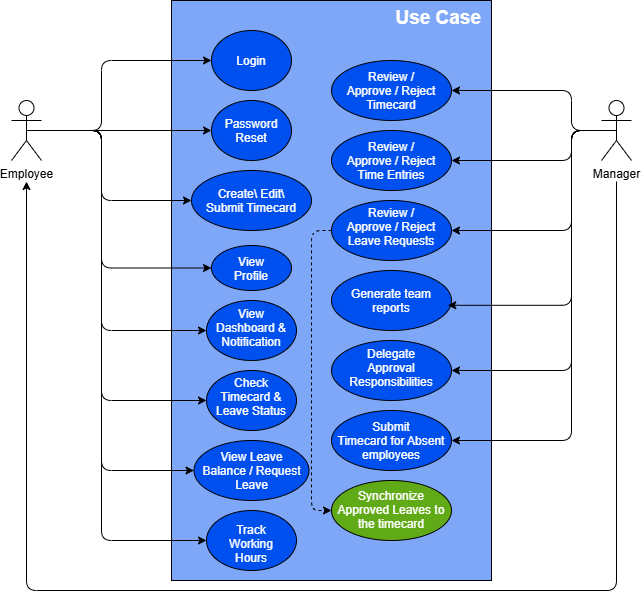

The diagram above was exported from draw.io. Its source (the exported page's mxGraphModel, read from the mxfile embedded in the PNG):
<mxGraphModel dx="1265" dy="862" grid="1" gridSize="10" guides="1" tooltips="1" connect="1" arrows="1" fold="1" page="1" pageScale="1" pageWidth="850" pageHeight="1100" math="0" shadow="0">
  <root>
    <mxCell id="0" />
    <mxCell id="1" parent="0" />
    <mxCell id="2" parent="1" style="rounded=0;whiteSpace=wrap;html=1;fillColor=light-dark(#0050EF80,#6DB2FF80);fontColor=#ffffff;strokeColor=light-dark(#000000,#000000);align=right;verticalAlign=top;spacingRight=8;" value="&lt;b&gt;&lt;font style=&quot;font-size: 19px;&quot;&gt;Use Case&lt;/font&gt;&lt;/b&gt;" vertex="1">
      <mxGeometry height="580" width="320" x="200" y="20" as="geometry" />
    </mxCell>
    <mxCell id="3" edge="1" parent="1" source="9" style="edgeStyle=orthogonalEdgeStyle;rounded=1;orthogonalLoop=1;jettySize=auto;html=1;exitX=0.5;exitY=0.5;exitDx=0;exitDy=0;exitPerimeter=0;entryX=0;entryY=0.5;entryDx=0;entryDy=0;defaultLabelBackgroundColor=page;curved=0;strokeColor=light-dark(#000000,#000000);" target="23">
      <mxGeometry relative="1" as="geometry">
        <Array as="points">
          <mxPoint x="130" y="150" />
          <mxPoint x="130" y="220" />
        </Array>
      </mxGeometry>
    </mxCell>
    <mxCell id="4" edge="1" parent="1" source="9" style="edgeStyle=orthogonalEdgeStyle;rounded=1;orthogonalLoop=1;jettySize=auto;html=1;exitX=0.5;exitY=0.5;exitDx=0;exitDy=0;exitPerimeter=0;entryX=0;entryY=0.5;entryDx=0;entryDy=0;defaultLabelBackgroundColor=page;curved=0;strokeColor=light-dark(#000000,#000000);" target="21">
      <mxGeometry relative="1" as="geometry">
        <Array as="points">
          <mxPoint x="130" y="150" />
          <mxPoint x="130" y="287.5" />
        </Array>
      </mxGeometry>
    </mxCell>
    <mxCell id="5" edge="1" parent="1" source="9" style="edgeStyle=orthogonalEdgeStyle;rounded=1;orthogonalLoop=1;jettySize=auto;html=1;exitX=0.5;exitY=0.5;exitDx=0;exitDy=0;exitPerimeter=0;entryX=0;entryY=0.5;entryDx=0;entryDy=0;defaultLabelBackgroundColor=page;curved=0;strokeColor=light-dark(#000000,#000000);" target="22">
      <mxGeometry relative="1" as="geometry">
        <Array as="points">
          <mxPoint x="130" y="150" />
          <mxPoint x="130" y="350" />
        </Array>
      </mxGeometry>
    </mxCell>
    <mxCell id="6" edge="1" parent="1" source="9" style="edgeStyle=orthogonalEdgeStyle;rounded=1;orthogonalLoop=1;jettySize=auto;html=1;exitX=0.5;exitY=0.5;exitDx=0;exitDy=0;exitPerimeter=0;entryX=0;entryY=0.5;entryDx=0;entryDy=0;defaultLabelBackgroundColor=page;curved=0;strokeColor=light-dark(#000000,#000000);" target="24">
      <mxGeometry relative="1" as="geometry">
        <Array as="points">
          <mxPoint x="130" y="150" />
          <mxPoint x="130" y="420" />
        </Array>
      </mxGeometry>
    </mxCell>
    <mxCell id="7" edge="1" parent="1" source="9" style="edgeStyle=orthogonalEdgeStyle;rounded=1;orthogonalLoop=1;jettySize=auto;html=1;exitX=0.5;exitY=0.5;exitDx=0;exitDy=0;exitPerimeter=0;entryX=0;entryY=0.5;entryDx=0;entryDy=0;defaultLabelBackgroundColor=page;curved=0;strokeColor=light-dark(#000000,#000000);" target="26">
      <mxGeometry relative="1" as="geometry">
        <Array as="points">
          <mxPoint x="130" y="150" />
          <mxPoint x="130" y="490" />
        </Array>
      </mxGeometry>
    </mxCell>
    <mxCell id="8" edge="1" parent="1" source="9" style="edgeStyle=orthogonalEdgeStyle;rounded=1;orthogonalLoop=1;jettySize=auto;html=1;exitX=0.5;exitY=0.5;exitDx=0;exitDy=0;exitPerimeter=0;entryX=0;entryY=0.5;entryDx=0;entryDy=0;defaultLabelBackgroundColor=page;curved=0;strokeColor=light-dark(#000000,#000000);" target="25">
      <mxGeometry relative="1" as="geometry">
        <Array as="points">
          <mxPoint x="130" y="150" />
          <mxPoint x="130" y="560" />
        </Array>
      </mxGeometry>
    </mxCell>
    <mxCell id="9" parent="1" style="shape=umlActor;verticalLabelPosition=bottom;verticalAlign=top;html=1;outlineConnect=0;labelPerimeter=1;strokeColor=light-dark(#000000,#000000);fontColor=light-dark(#000000,#000000);" value="Employee" vertex="1">
      <mxGeometry height="60" width="30" x="40" y="120" as="geometry" />
    </mxCell>
    <mxCell id="10" edge="1" parent="1" source="16" style="edgeStyle=orthogonalEdgeStyle;rounded=1;orthogonalLoop=1;jettySize=auto;html=1;defaultLabelBackgroundColor=page;curved=0;strokeColor=light-dark(#000000,#000000);" target="9">
      <mxGeometry relative="1" x="0.1278" as="geometry">
        <Array as="points">
          <mxPoint x="645" y="610" />
          <mxPoint x="55" y="610" />
        </Array>
      </mxGeometry>
    </mxCell>
    <mxCell id="11" edge="1" parent="1" source="16" style="edgeStyle=orthogonalEdgeStyle;rounded=1;orthogonalLoop=1;jettySize=auto;html=1;exitX=0.5;exitY=0.5;exitDx=0;exitDy=0;exitPerimeter=0;defaultLabelBackgroundColor=page;curved=0;strokeColor=light-dark(#000000,#000000);" target="27">
      <mxGeometry relative="1" as="geometry">
        <Array as="points">
          <mxPoint x="600" y="150" />
          <mxPoint x="600" y="110" />
        </Array>
      </mxGeometry>
    </mxCell>
    <mxCell id="12" edge="1" parent="1" source="16" style="edgeStyle=orthogonalEdgeStyle;rounded=1;orthogonalLoop=1;jettySize=auto;html=1;exitX=0.5;exitY=0.5;exitDx=0;exitDy=0;exitPerimeter=0;defaultLabelBackgroundColor=page;curved=0;strokeColor=light-dark(#000000,#000000);" target="28">
      <mxGeometry relative="1" as="geometry">
        <Array as="points">
          <mxPoint x="600" y="150" />
          <mxPoint x="600" y="180" />
        </Array>
      </mxGeometry>
    </mxCell>
    <mxCell id="13" edge="1" parent="1" source="16" style="edgeStyle=orthogonalEdgeStyle;rounded=1;orthogonalLoop=1;jettySize=auto;html=1;exitX=0.5;exitY=0.5;exitDx=0;exitDy=0;exitPerimeter=0;entryX=1;entryY=0.5;entryDx=0;entryDy=0;defaultLabelBackgroundColor=page;curved=0;strokeColor=light-dark(#000000,#000000);" target="30">
      <mxGeometry relative="1" as="geometry">
        <Array as="points">
          <mxPoint x="600" y="150" />
          <mxPoint x="600" y="250" />
        </Array>
      </mxGeometry>
    </mxCell>
    <mxCell id="14" edge="1" parent="1" source="16" style="edgeStyle=orthogonalEdgeStyle;rounded=1;orthogonalLoop=1;jettySize=auto;html=1;exitX=0.5;exitY=0.5;exitDx=0;exitDy=0;exitPerimeter=0;entryX=1;entryY=0.5;entryDx=0;entryDy=0;defaultLabelBackgroundColor=page;curved=0;strokeColor=light-dark(#000000,#000000);" target="32">
      <mxGeometry relative="1" as="geometry">
        <Array as="points">
          <mxPoint x="600" y="150" />
          <mxPoint x="600" y="390" />
        </Array>
      </mxGeometry>
    </mxCell>
    <mxCell id="15" edge="1" parent="1" source="16" style="edgeStyle=orthogonalEdgeStyle;rounded=1;orthogonalLoop=1;jettySize=auto;html=1;exitX=0.5;exitY=0.5;exitDx=0;exitDy=0;exitPerimeter=0;entryX=1;entryY=0.5;entryDx=0;entryDy=0;defaultLabelBackgroundColor=page;curved=0;strokeColor=light-dark(#000000,#000000);" target="33">
      <mxGeometry relative="1" as="geometry">
        <Array as="points">
          <mxPoint x="600" y="150" />
          <mxPoint x="600" y="460" />
        </Array>
      </mxGeometry>
    </mxCell>
    <mxCell id="16" parent="1" style="shape=umlActor;verticalLabelPosition=bottom;verticalAlign=top;html=1;outlineConnect=0;labelPerimeter=1;strokeColor=light-dark(#000000,#000000);fontColor=light-dark(#000000,#000000);" value="Manager" vertex="1">
      <mxGeometry height="60" width="30" x="630" y="120" as="geometry" />
    </mxCell>
    <mxCell id="17" parent="1" style="ellipse;whiteSpace=wrap;html=1;shapeInside=1;fillColor=#0050ef;fontColor=#ffffff;strokeColor=light-dark(#000000,#000000);" value="Login" vertex="1">
      <mxGeometry height="60" width="80" x="240" y="50" as="geometry" />
    </mxCell>
    <mxCell id="18" parent="1" style="ellipse;whiteSpace=wrap;html=1;shapeInside=1;fillColor=#0050ef;fontColor=#ffffff;strokeColor=light-dark(#000000,#000000);" value="Password Reset" vertex="1">
      <mxGeometry height="60" width="80" x="240" y="120" as="geometry" />
    </mxCell>
    <mxCell id="19" edge="1" parent="1" source="9" style="edgeStyle=orthogonalEdgeStyle;rounded=1;orthogonalLoop=1;jettySize=auto;html=1;exitX=0.5;exitY=0.5;exitDx=0;exitDy=0;exitPerimeter=0;entryX=0;entryY=0.5;entryDx=0;entryDy=0;defaultLabelBackgroundColor=page;curved=0;strokeColor=light-dark(#000000,#000000);" target="17">
      <mxGeometry relative="1" x="0.104" as="geometry">
        <Array as="points">
          <mxPoint x="130" y="150" />
          <mxPoint x="130" y="80" />
        </Array>
      </mxGeometry>
    </mxCell>
    <mxCell id="20" edge="1" parent="1" source="9" style="edgeStyle=orthogonalEdgeStyle;rounded=1;orthogonalLoop=1;jettySize=auto;html=1;exitX=0.5;exitY=0.5;exitDx=0;exitDy=0;exitPerimeter=0;defaultLabelBackgroundColor=page;curved=0;strokeColor=light-dark(#000000,#000000);" target="18">
      <mxGeometry relative="1" as="geometry" />
    </mxCell>
    <mxCell id="21" parent="1" style="ellipse;whiteSpace=wrap;html=1;shapeInside=1;fillColor=#0050ef;fontColor=#ffffff;strokeColor=light-dark(#000000,#000000);" value="View Profile" vertex="1">
      <mxGeometry height="45" width="80" x="240" y="265" as="geometry" />
    </mxCell>
    <mxCell id="22" parent="1" style="ellipse;whiteSpace=wrap;html=1;shapeInside=1;fillColor=#0050ef;fontColor=#ffffff;strokeColor=light-dark(#000000,#000000);" value="View Dashboard &amp;amp; Notification" vertex="1">
      <mxGeometry height="60" width="90" x="235" y="320" as="geometry" />
    </mxCell>
    <mxCell id="23" parent="1" style="ellipse;whiteSpace=wrap;html=1;shapeInside=1;fillColor=#0050ef;fontColor=#ffffff;strokeColor=light-dark(#000000,#000000);" value="Create\ Edit\ Submit Timecard" vertex="1">
      <mxGeometry height="60" width="120" x="220" y="190" as="geometry" />
    </mxCell>
    <mxCell id="24" parent="1" style="ellipse;whiteSpace=wrap;html=1;shapeInside=1;fillColor=#0050ef;fontColor=#ffffff;strokeColor=light-dark(#000000,#000000);" value="Check Timecard &amp;amp; Leave Status" vertex="1">
      <mxGeometry height="60" width="90" x="235" y="390" as="geometry" />
    </mxCell>
    <mxCell id="25" parent="1" style="ellipse;whiteSpace=wrap;html=1;shapeInside=1;fillColor=#0050ef;fontColor=#ffffff;strokeColor=light-dark(#000000,#000000);" value="Track Working Hours" vertex="1">
      <mxGeometry height="60" width="90" x="235" y="530" as="geometry" />
    </mxCell>
    <mxCell id="26" parent="1" style="ellipse;whiteSpace=wrap;html=1;shapeInside=1;fillColor=#0050ef;fontColor=#ffffff;strokeColor=light-dark(#000000,#000000);" value="View Leave Balance / Request Leave" vertex="1">
      <mxGeometry height="60" width="115" x="222.5" y="460" as="geometry" />
    </mxCell>
    <mxCell id="27" parent="1" style="ellipse;whiteSpace=wrap;html=1;shapeInside=1;fillColor=#0050ef;fontColor=#ffffff;strokeColor=light-dark(#000000,#000000);" value="Review / Approve / Reject Timecard" vertex="1">
      <mxGeometry height="60" width="120" x="360" y="80" as="geometry" />
    </mxCell>
    <mxCell id="28" parent="1" style="ellipse;whiteSpace=wrap;html=1;shapeInside=1;fillColor=#0050ef;fontColor=#ffffff;strokeColor=light-dark(#000000,#000000);" value="Review / Approve / Reject Time Entries" vertex="1">
      <mxGeometry height="60" width="120" x="360" y="150" as="geometry" />
    </mxCell>
    <mxCell id="29" edge="1" parent="1" source="30" style="edgeStyle=orthogonalEdgeStyle;rounded=1;orthogonalLoop=1;jettySize=auto;html=1;exitX=0;exitY=0.5;exitDx=0;exitDy=0;entryX=0;entryY=0.5;entryDx=0;entryDy=0;defaultLabelBackgroundColor=page;curved=0;strokeWidth=1;dashed=1;strokeColor=light-dark(#000000,#000000);" target="35">
      <mxGeometry relative="1" as="geometry" />
    </mxCell>
    <mxCell id="30" parent="1" style="ellipse;whiteSpace=wrap;html=1;shapeInside=1;fillColor=#0050ef;fontColor=#ffffff;strokeColor=light-dark(#000000,#000000);" value="Review / Approve / Reject Leave Requests" vertex="1">
      <mxGeometry height="60" width="120" x="360" y="220" as="geometry" />
    </mxCell>
    <mxCell id="31" parent="1" style="ellipse;whiteSpace=wrap;html=1;shapeInside=1;fillColor=#0050ef;fontColor=#ffffff;strokeColor=light-dark(#000000,#000000);" value="Generate team reports" vertex="1">
      <mxGeometry height="60" width="120" x="360" y="290" as="geometry" />
    </mxCell>
    <mxCell id="32" parent="1" style="ellipse;whiteSpace=wrap;html=1;shapeInside=1;fillColor=#0050ef;fontColor=#ffffff;strokeColor=light-dark(#000000,#000000);" value="Delegate Approval Responsibilities" vertex="1">
      <mxGeometry height="60" width="120" x="360" y="360" as="geometry" />
    </mxCell>
    <mxCell id="33" parent="1" style="ellipse;whiteSpace=wrap;html=1;shapeInside=1;fillColor=#0050ef;fontColor=#ffffff;strokeColor=light-dark(#000000,#000000);" value="Submit Timecard for Absent employees" vertex="1">
      <mxGeometry height="60" width="120" x="360" y="430" as="geometry" />
    </mxCell>
    <mxCell id="34" edge="1" parent="1" source="16" style="edgeStyle=orthogonalEdgeStyle;rounded=1;orthogonalLoop=1;jettySize=auto;html=1;exitX=0.5;exitY=0.5;exitDx=0;exitDy=0;exitPerimeter=0;entryX=0.969;entryY=0.58;entryDx=0;entryDy=0;entryPerimeter=0;defaultLabelBackgroundColor=page;curved=0;strokeColor=light-dark(#000000,#000000);" target="31">
      <mxGeometry relative="1" as="geometry">
        <Array as="points">
          <mxPoint x="600" y="150" />
          <mxPoint x="600" y="324.8" />
        </Array>
      </mxGeometry>
    </mxCell>
    <mxCell id="35" parent="1" style="ellipse;whiteSpace=wrap;html=1;shapeInside=1;fillColor=#60a917;fontColor=#ffffff;strokeColor=light-dark(#000000,#000000);" value="Synchronize Approved Leaves to the timecard" vertex="1">
      <mxGeometry height="60" width="120" x="360" y="500" as="geometry" />
    </mxCell>
  </root>
</mxGraphModel>